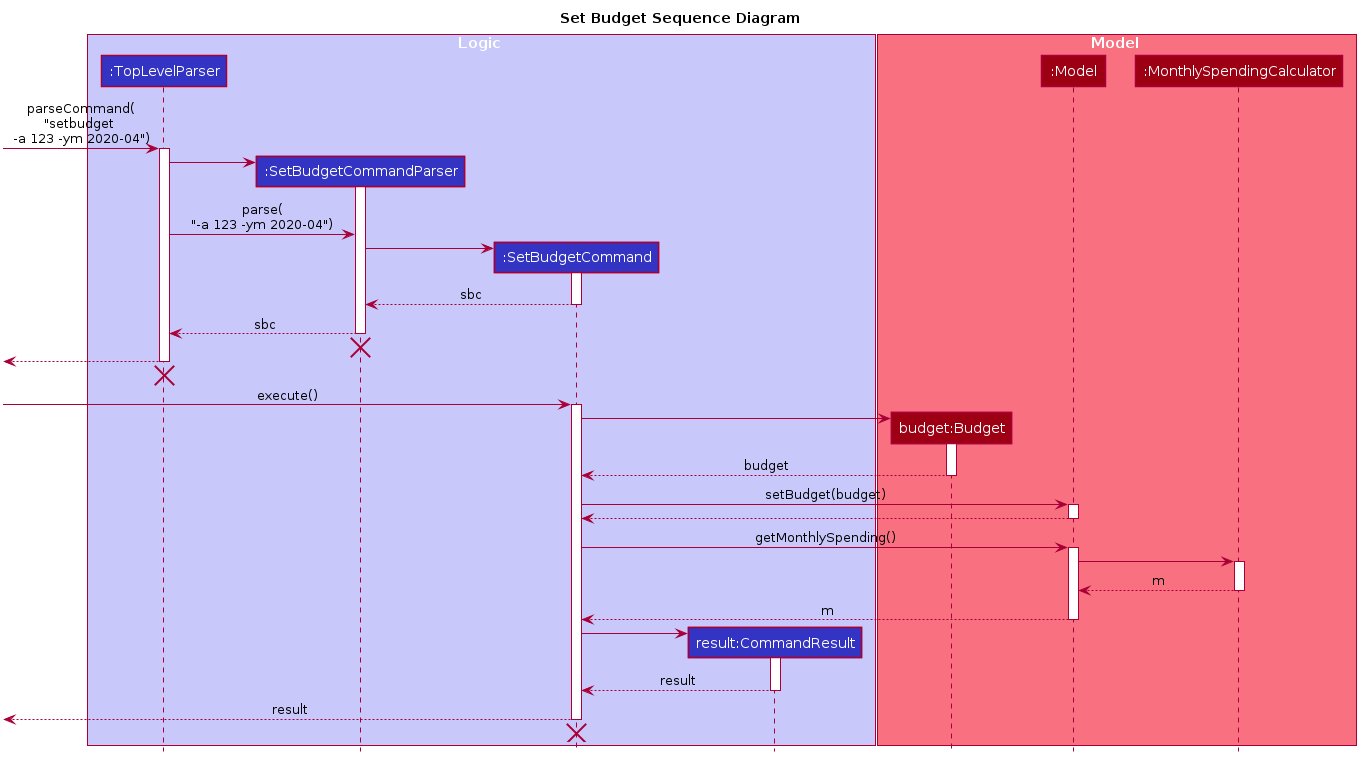

The diagram above was rendered by PlantUML. Its source (embedded in the PNG):
@startuml








skinparam BackgroundColor #FFFFFFF

skinparam Shadowing false

skinparam Class {
    FontColor #FFFFFF
    BorderThickness 1
    BorderColor #FFFFFF
    StereotypeFontColor #FFFFFF
    FontName Arial
}

skinparam Actor {
    BorderColor #000000
    Color #000000
    FontName Arial
}

skinparam Sequence {
    MessageAlign center
    BoxFontSize 15
    BoxPadding 0
    BoxFontColor #FFFFFF
    FontName Arial
}

skinparam Participant {
    FontColor #FFFFFFF
    Padding 20
}

skinparam MinClassWidth 50
skinparam ParticipantPadding 10
skinparam Shadowing false
skinparam DefaultTextAlignment center
skinparam packageStyle Rectangle

hide footbox
hide members
hide circle
title Set Budget Sequence Diagram
box Logic #C8C8FA
participant ":TopLevelParser" as TopLevelParser #3333C4
participant ":SetBudgetCommandParser" as SetBudgetCommandParser #3333C4
participant ":SetBudgetCommand" as SetBudgetCommand #3333C4
participant "result:CommandResult" as CommandResult #3333C4
end box

box Model #F97181
participant "budget:Budget" as Budget #9D0012
participant ":Model" as Model #9D0012
participant ":MonthlySpendingCalculator" as MonthlySpendingCalculator #9D0012
end box

box Pie #83E769
end box

[-> TopLevelParser : parseCommand(\n"setbudget \n-a 123 -ym 2020-04")
activate TopLevelParser

create SetBudgetCommandParser
TopLevelParser -> SetBudgetCommandParser
activate SetBudgetCommandParser
TopLevelParser -> SetBudgetCommandParser : parse(\n"-a 123 -ym 2020-04")

create SetBudgetCommand
SetBudgetCommandParser -> SetBudgetCommand
activate SetBudgetCommand

SetBudgetCommand --> SetBudgetCommandParser : sbc
deactivate SetBudgetCommand

SetBudgetCommandParser --> TopLevelParser : sbc
deactivate SetBudgetCommandParser

[<-[hidden]- SetBudgetCommandParser
destroy SetBudgetCommandParser

[<-- TopLevelParser
deactivate TopLevelParser

[<-[hidden]- TopLevelParser
destroy TopLevelParser



[-> SetBudgetCommand : execute()
activate SetBudgetCommand

create Budget
SetBudgetCommand -> Budget
activate Budget

Budget --> SetBudgetCommand : budget
deactivate Budget

SetBudgetCommand -> Model : setBudget(budget)
activate Model

Model --> SetBudgetCommand
deactivate Model

SetBudgetCommand -> Model : getMonthlySpending()
activate Model

Model -> MonthlySpendingCalculator
activate MonthlySpendingCalculator

MonthlySpendingCalculator --> Model : m
deactivate MonthlySpendingCalculator

Model --> SetBudgetCommand : m
deactivate Model

create CommandResult
SetBudgetCommand -> CommandResult
activate CommandResult

CommandResult --> SetBudgetCommand : result
deactivate CommandResult

[<-- SetBudgetCommand : result
deactivate SetBudgetCommand

[<-[hidden]- SetBudgetCommand
destroy SetBudgetCommand

@enduml